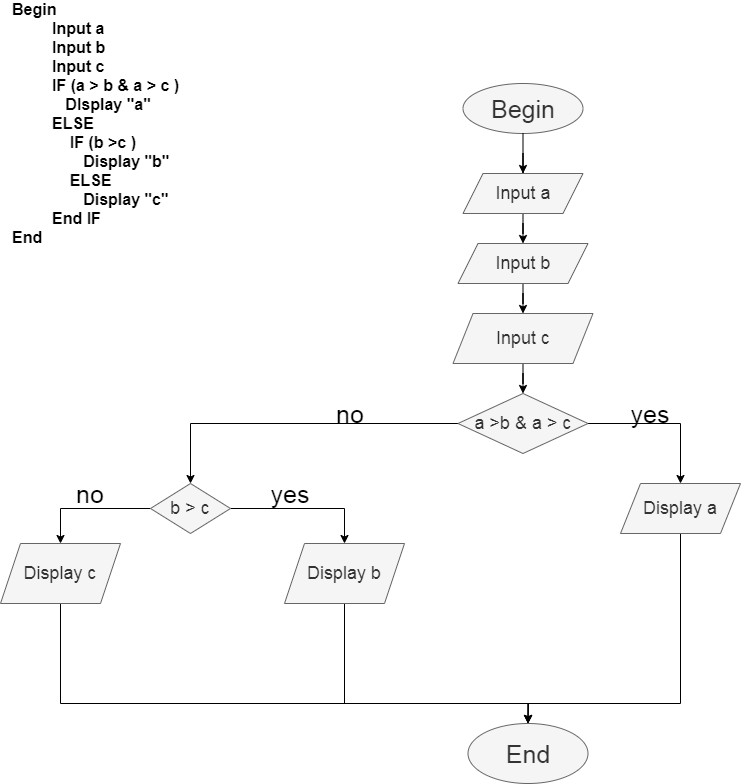

The diagram above was exported from draw.io. Its source (the exported page's mxGraphModel, read from the mxfile embedded in the PNG):
<mxGraphModel dx="824" dy="1596" grid="1" gridSize="10" guides="1" tooltips="1" connect="1" arrows="1" fold="1" page="1" pageScale="1" pageWidth="827" pageHeight="1169" math="0" shadow="0">
  <root>
    <mxCell id="0" />
    <mxCell id="1" parent="0" />
    <mxCell id="Ih2wiYxjeeT-usBAtEyg-6" value="Begin&amp;nbsp;&lt;br style=&quot;font-size: 16px&quot;&gt;&amp;nbsp; &amp;nbsp; &amp;nbsp; &amp;nbsp; &amp;nbsp;Input a&lt;br style=&quot;font-size: 16px&quot;&gt;&amp;nbsp; &amp;nbsp; &amp;nbsp; &amp;nbsp; &amp;nbsp;Input b&lt;br style=&quot;font-size: 16px&quot;&gt;&amp;nbsp; &amp;nbsp; &amp;nbsp; &amp;nbsp; &amp;nbsp;Input c&lt;br style=&quot;font-size: 16px&quot;&gt;&amp;nbsp; &amp;nbsp; &amp;nbsp; &amp;nbsp; &amp;nbsp;IF (a &amp;gt; b &amp;amp; a &amp;gt; c )&lt;br&gt;&amp;nbsp; &amp;nbsp; &amp;nbsp; &amp;nbsp; &amp;nbsp; &amp;nbsp; DIsplay &quot;a&quot;&lt;br&gt;&amp;nbsp; &amp;nbsp; &amp;nbsp; &amp;nbsp; &amp;nbsp;ELSE&amp;nbsp;&lt;br&gt;&amp;nbsp; &amp;nbsp; &amp;nbsp; &amp;nbsp; &amp;nbsp; &amp;nbsp; &amp;nbsp;IF (b &amp;gt;c )&lt;br&gt;&amp;nbsp; &amp;nbsp; &amp;nbsp; &amp;nbsp; &amp;nbsp; &amp;nbsp; &amp;nbsp; &amp;nbsp; Display &quot;b&quot;&lt;br&gt;&amp;nbsp; &amp;nbsp; &amp;nbsp; &amp;nbsp; &amp;nbsp; &amp;nbsp; &amp;nbsp;ELSE&amp;nbsp;&lt;br&gt;&amp;nbsp; &amp;nbsp; &amp;nbsp; &amp;nbsp; &amp;nbsp; &amp;nbsp; &amp;nbsp; &amp;nbsp; Display &quot;c&quot;&lt;br&gt;&amp;nbsp; &amp;nbsp; &amp;nbsp; &amp;nbsp; &amp;nbsp;End IF&lt;br style=&quot;font-size: 16px&quot;&gt;End" style="text;html=1;strokeColor=none;fillColor=none;align=left;verticalAlign=middle;whiteSpace=wrap;rounded=0;fontSize=16;fontStyle=1" parent="1" vertex="1">
      <mxGeometry x="20" y="70" width="430" height="20" as="geometry" />
    </mxCell>
    <mxCell id="Ih2wiYxjeeT-usBAtEyg-9" style="edgeStyle=orthogonalEdgeStyle;rounded=0;orthogonalLoop=1;jettySize=auto;html=1;fontSize=20;" parent="1" source="Ih2wiYxjeeT-usBAtEyg-10" edge="1">
      <mxGeometry relative="1" as="geometry">
        <mxPoint x="532.5" y="140" as="targetPoint" />
      </mxGeometry>
    </mxCell>
    <mxCell id="Ih2wiYxjeeT-usBAtEyg-8" value="Begin" style="ellipse;whiteSpace=wrap;html=1;fontSize=25;align=center;fillColor=#f5f5f5;strokeColor=#666666;fontColor=#333333;" parent="1" vertex="1">
      <mxGeometry x="472.5" y="40" width="120" height="50" as="geometry" />
    </mxCell>
    <mxCell id="Ih2wiYxjeeT-usBAtEyg-11" style="edgeStyle=orthogonalEdgeStyle;rounded=0;orthogonalLoop=1;jettySize=auto;html=1;exitX=0.5;exitY=1;exitDx=0;exitDy=0;fontSize=20;" parent="1" source="Ih2wiYxjeeT-usBAtEyg-8" target="Ih2wiYxjeeT-usBAtEyg-8" edge="1">
      <mxGeometry relative="1" as="geometry" />
    </mxCell>
    <mxCell id="Ih2wiYxjeeT-usBAtEyg-17" style="edgeStyle=orthogonalEdgeStyle;rounded=0;orthogonalLoop=1;jettySize=auto;html=1;entryX=0.5;entryY=0;entryDx=0;entryDy=0;fontSize=18;" parent="1" source="Ih2wiYxjeeT-usBAtEyg-10" target="Ih2wiYxjeeT-usBAtEyg-13" edge="1">
      <mxGeometry relative="1" as="geometry" />
    </mxCell>
    <mxCell id="Ih2wiYxjeeT-usBAtEyg-10" value="Input a" style="shape=parallelogram;perimeter=parallelogramPerimeter;whiteSpace=wrap;html=1;fixedSize=1;fillColor=#f5f5f5;strokeColor=#666666;fontColor=#333333;fontSize=18;" parent="1" vertex="1">
      <mxGeometry x="472.5" y="130" width="120" height="40" as="geometry" />
    </mxCell>
    <mxCell id="Ih2wiYxjeeT-usBAtEyg-12" style="edgeStyle=orthogonalEdgeStyle;rounded=0;orthogonalLoop=1;jettySize=auto;html=1;fontSize=20;" parent="1" source="Ih2wiYxjeeT-usBAtEyg-8" target="Ih2wiYxjeeT-usBAtEyg-10" edge="1">
      <mxGeometry relative="1" as="geometry">
        <mxPoint x="532.5" y="140" as="targetPoint" />
        <mxPoint x="532.5" y="90" as="sourcePoint" />
      </mxGeometry>
    </mxCell>
    <mxCell id="Ih2wiYxjeeT-usBAtEyg-18" style="edgeStyle=orthogonalEdgeStyle;rounded=0;orthogonalLoop=1;jettySize=auto;html=1;fontSize=18;" parent="1" source="Ih2wiYxjeeT-usBAtEyg-13" edge="1">
      <mxGeometry relative="1" as="geometry">
        <mxPoint x="532.5" y="270" as="targetPoint" />
      </mxGeometry>
    </mxCell>
    <mxCell id="Ih2wiYxjeeT-usBAtEyg-13" value="Input b" style="shape=parallelogram;perimeter=parallelogramPerimeter;whiteSpace=wrap;html=1;fixedSize=1;fontSize=18;align=center;fillColor=#f5f5f5;strokeColor=#666666;fontColor=#333333;" parent="1" vertex="1">
      <mxGeometry x="467.5" y="200" width="130" height="40" as="geometry" />
    </mxCell>
    <mxCell id="F-omdJO-AySIwWFskM0V-5" style="edgeStyle=orthogonalEdgeStyle;rounded=0;orthogonalLoop=1;jettySize=auto;html=1;entryX=0.5;entryY=0;entryDx=0;entryDy=0;" edge="1" parent="1" source="Ih2wiYxjeeT-usBAtEyg-19">
      <mxGeometry relative="1" as="geometry">
        <mxPoint x="532.5" y="350" as="targetPoint" />
      </mxGeometry>
    </mxCell>
    <mxCell id="Ih2wiYxjeeT-usBAtEyg-19" value="Input c" style="shape=parallelogram;perimeter=parallelogramPerimeter;whiteSpace=wrap;html=1;fixedSize=1;fontSize=18;align=center;fillColor=#f5f5f5;strokeColor=#666666;fontColor=#333333;" parent="1" vertex="1">
      <mxGeometry x="462.5" y="270" width="140" height="50" as="geometry" />
    </mxCell>
    <mxCell id="F-omdJO-AySIwWFskM0V-8" style="edgeStyle=orthogonalEdgeStyle;rounded=0;orthogonalLoop=1;jettySize=auto;html=1;fontSize=18;" edge="1" parent="1" source="F-omdJO-AySIwWFskM0V-6">
      <mxGeometry relative="1" as="geometry">
        <mxPoint x="690" y="440" as="targetPoint" />
      </mxGeometry>
    </mxCell>
    <mxCell id="F-omdJO-AySIwWFskM0V-10" style="edgeStyle=orthogonalEdgeStyle;rounded=0;orthogonalLoop=1;jettySize=auto;html=1;exitX=0;exitY=0.5;exitDx=0;exitDy=0;fontSize=18;" edge="1" parent="1" source="F-omdJO-AySIwWFskM0V-6">
      <mxGeometry relative="1" as="geometry">
        <mxPoint x="200" y="440" as="targetPoint" />
      </mxGeometry>
    </mxCell>
    <mxCell id="F-omdJO-AySIwWFskM0V-6" value="a &amp;gt;b &amp;amp; a &amp;gt; c" style="rhombus;whiteSpace=wrap;html=1;fillColor=#f5f5f5;strokeColor=#666666;fontColor=#333333;fontSize=18;" vertex="1" parent="1">
      <mxGeometry x="467.5" y="350" width="130" height="60" as="geometry" />
    </mxCell>
    <mxCell id="F-omdJO-AySIwWFskM0V-19" style="edgeStyle=orthogonalEdgeStyle;rounded=0;orthogonalLoop=1;jettySize=auto;html=1;exitX=0.5;exitY=1;exitDx=0;exitDy=0;fontSize=25;entryX=0.5;entryY=0;entryDx=0;entryDy=0;" edge="1" parent="1" source="F-omdJO-AySIwWFskM0V-9" target="F-omdJO-AySIwWFskM0V-18">
      <mxGeometry relative="1" as="geometry">
        <mxPoint x="538" y="660" as="targetPoint" />
        <Array as="points">
          <mxPoint x="690" y="660" />
          <mxPoint x="538" y="660" />
        </Array>
      </mxGeometry>
    </mxCell>
    <mxCell id="F-omdJO-AySIwWFskM0V-9" value="Display a" style="shape=parallelogram;perimeter=parallelogramPerimeter;whiteSpace=wrap;html=1;fixedSize=1;fontSize=18;fillColor=#f5f5f5;strokeColor=#666666;fontColor=#333333;" vertex="1" parent="1">
      <mxGeometry x="630" y="440" width="120" height="50" as="geometry" />
    </mxCell>
    <mxCell id="F-omdJO-AySIwWFskM0V-14" style="edgeStyle=orthogonalEdgeStyle;rounded=0;orthogonalLoop=1;jettySize=auto;html=1;fontSize=18;" edge="1" parent="1" source="F-omdJO-AySIwWFskM0V-13" target="F-omdJO-AySIwWFskM0V-15">
      <mxGeometry relative="1" as="geometry">
        <mxPoint x="200" y="520" as="targetPoint" />
      </mxGeometry>
    </mxCell>
    <mxCell id="F-omdJO-AySIwWFskM0V-16" style="edgeStyle=orthogonalEdgeStyle;rounded=0;orthogonalLoop=1;jettySize=auto;html=1;exitX=1;exitY=0.5;exitDx=0;exitDy=0;fontSize=18;" edge="1" parent="1" source="F-omdJO-AySIwWFskM0V-13" target="F-omdJO-AySIwWFskM0V-17">
      <mxGeometry relative="1" as="geometry">
        <mxPoint x="360" y="500" as="targetPoint" />
      </mxGeometry>
    </mxCell>
    <mxCell id="F-omdJO-AySIwWFskM0V-13" value="b &amp;gt; c" style="rhombus;whiteSpace=wrap;html=1;fontSize=18;fillColor=#f5f5f5;strokeColor=#666666;fontColor=#333333;" vertex="1" parent="1">
      <mxGeometry x="160" y="440" width="80" height="50" as="geometry" />
    </mxCell>
    <mxCell id="F-omdJO-AySIwWFskM0V-22" style="edgeStyle=orthogonalEdgeStyle;rounded=0;orthogonalLoop=1;jettySize=auto;html=1;entryX=0.5;entryY=0;entryDx=0;entryDy=0;fontSize=25;" edge="1" parent="1" source="F-omdJO-AySIwWFskM0V-15" target="F-omdJO-AySIwWFskM0V-18">
      <mxGeometry relative="1" as="geometry">
        <Array as="points">
          <mxPoint x="70" y="660" />
          <mxPoint x="538" y="660" />
        </Array>
      </mxGeometry>
    </mxCell>
    <mxCell id="F-omdJO-AySIwWFskM0V-15" value="Display c" style="shape=parallelogram;perimeter=parallelogramPerimeter;whiteSpace=wrap;html=1;fixedSize=1;fillColor=#f5f5f5;strokeColor=#666666;fontColor=#333333;fontSize=18;" vertex="1" parent="1">
      <mxGeometry x="10" y="500" width="120" height="60" as="geometry" />
    </mxCell>
    <mxCell id="F-omdJO-AySIwWFskM0V-20" style="edgeStyle=orthogonalEdgeStyle;rounded=0;orthogonalLoop=1;jettySize=auto;html=1;fontSize=25;" edge="1" parent="1" source="F-omdJO-AySIwWFskM0V-17" target="F-omdJO-AySIwWFskM0V-18">
      <mxGeometry relative="1" as="geometry">
        <Array as="points">
          <mxPoint x="354" y="660" />
          <mxPoint x="538" y="660" />
        </Array>
      </mxGeometry>
    </mxCell>
    <mxCell id="F-omdJO-AySIwWFskM0V-17" value="Display b" style="shape=parallelogram;perimeter=parallelogramPerimeter;whiteSpace=wrap;html=1;fixedSize=1;fillColor=#f5f5f5;strokeColor=#666666;fontColor=#333333;fontSize=18;" vertex="1" parent="1">
      <mxGeometry x="294" y="500" width="120" height="60" as="geometry" />
    </mxCell>
    <mxCell id="F-omdJO-AySIwWFskM0V-18" value="End" style="ellipse;whiteSpace=wrap;html=1;fontSize=25;fillColor=#f5f5f5;strokeColor=#666666;fontColor=#333333;" vertex="1" parent="1">
      <mxGeometry x="477.5" y="680" width="120" height="60" as="geometry" />
    </mxCell>
    <mxCell id="F-omdJO-AySIwWFskM0V-23" value="yes" style="text;html=1;strokeColor=none;fillColor=none;align=center;verticalAlign=middle;whiteSpace=wrap;rounded=0;fontSize=25;" vertex="1" parent="1">
      <mxGeometry x="640" y="360" width="40" height="20" as="geometry" />
    </mxCell>
    <mxCell id="F-omdJO-AySIwWFskM0V-24" value="no" style="text;html=1;strokeColor=none;fillColor=none;align=center;verticalAlign=middle;whiteSpace=wrap;rounded=0;fontSize=25;" vertex="1" parent="1">
      <mxGeometry x="340" y="360" width="40" height="20" as="geometry" />
    </mxCell>
    <mxCell id="F-omdJO-AySIwWFskM0V-25" value="yes" style="text;html=1;strokeColor=none;fillColor=none;align=center;verticalAlign=middle;whiteSpace=wrap;rounded=0;fontSize=25;" vertex="1" parent="1">
      <mxGeometry x="280" y="440" width="40" height="20" as="geometry" />
    </mxCell>
    <mxCell id="F-omdJO-AySIwWFskM0V-26" value="no" style="text;html=1;strokeColor=none;fillColor=none;align=center;verticalAlign=middle;whiteSpace=wrap;rounded=0;fontSize=25;" vertex="1" parent="1">
      <mxGeometry x="80" y="440" width="40" height="20" as="geometry" />
    </mxCell>
  </root>
</mxGraphModel>